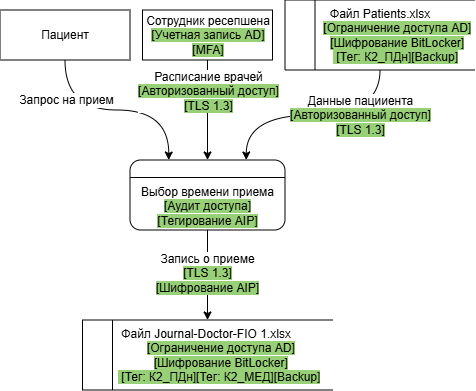

The diagram above was exported from draw.io. Its source (the exported page's mxGraphModel, read from the mxfile embedded in the PNG):
<mxGraphModel dx="976" dy="564" grid="1" gridSize="10" guides="1" tooltips="1" connect="1" arrows="1" fold="1" page="1" pageScale="1" pageWidth="4681" pageHeight="3300" math="0" shadow="0">
  <root>
    <mxCell id="0" />
    <mxCell id="1" parent="0" />
    <mxCell id="mo53kJ-5n-hWD9w2nFuN-3" style="edgeStyle=orthogonalEdgeStyle;rounded=0;orthogonalLoop=1;jettySize=auto;html=1;exitX=0.5;exitY=1;exitDx=0;exitDy=0;entryX=0.25;entryY=0;entryDx=0;entryDy=0;curved=1;" parent="1" source="2f17NkP1AMYUnVcTZEPQ-1" target="2f17NkP1AMYUnVcTZEPQ-8" edge="1">
      <mxGeometry relative="1" as="geometry" />
    </mxCell>
    <mxCell id="mo53kJ-5n-hWD9w2nFuN-6" value="&lt;font style=&quot;font-size: 12px;&quot;&gt;Запрос на прием&lt;/font&gt;" style="edgeLabel;html=1;align=center;verticalAlign=middle;resizable=0;points=[];" parent="mo53kJ-5n-hWD9w2nFuN-3" vertex="1" connectable="0">
      <mxGeometry x="-0.2118" y="4" relative="1" as="geometry">
        <mxPoint x="-30" y="-6" as="offset" />
      </mxGeometry>
    </mxCell>
    <mxCell id="2f17NkP1AMYUnVcTZEPQ-1" value="Пациент" style="html=1;dashed=0;whiteSpace=wrap;" parent="1" vertex="1">
      <mxGeometry x="160" y="120" width="130" height="50" as="geometry" />
    </mxCell>
    <mxCell id="mo53kJ-5n-hWD9w2nFuN-4" style="edgeStyle=orthogonalEdgeStyle;rounded=0;orthogonalLoop=1;jettySize=auto;html=1;exitX=0.5;exitY=1;exitDx=0;exitDy=0;entryX=0.5;entryY=0;entryDx=0;entryDy=0;" parent="1" source="2f17NkP1AMYUnVcTZEPQ-2" target="2f17NkP1AMYUnVcTZEPQ-8" edge="1">
      <mxGeometry relative="1" as="geometry" />
    </mxCell>
    <mxCell id="mo53kJ-5n-hWD9w2nFuN-8" value="&lt;font style=&quot;font-size: 12px;&quot;&gt;Расписание врачей&lt;br&gt;&lt;span style=&quot;background-color: rgb(151, 208, 119);&quot;&gt;[Авторизованный доступ]&lt;/span&gt;&lt;br&gt;&lt;span style=&quot;background-color: rgb(151, 208, 119);&quot;&gt;[TLS 1.3]&lt;/span&gt;&lt;/font&gt;" style="edgeLabel;html=1;align=center;verticalAlign=middle;resizable=0;points=[];" parent="mo53kJ-5n-hWD9w2nFuN-4" vertex="1" connectable="0">
      <mxGeometry x="-0.1933" relative="1" as="geometry">
        <mxPoint y="-10" as="offset" />
      </mxGeometry>
    </mxCell>
    <mxCell id="2f17NkP1AMYUnVcTZEPQ-2" value="Сотрудник ресепшена&lt;br&gt;&lt;span style=&quot;background-color: rgb(151, 208, 119);&quot;&gt;[Учетная запись AD]&lt;/span&gt;&lt;div&gt;&lt;span style=&quot;background-color: rgb(151, 208, 119);&quot;&gt;[MFA]&lt;/span&gt;&lt;/div&gt;" style="html=1;dashed=0;whiteSpace=wrap;" parent="1" vertex="1">
      <mxGeometry x="302.5" y="120" width="130" height="50" as="geometry" />
    </mxCell>
    <mxCell id="mo53kJ-5n-hWD9w2nFuN-9" style="edgeStyle=orthogonalEdgeStyle;rounded=0;orthogonalLoop=1;jettySize=auto;html=1;exitX=0.5;exitY=1;exitDx=0;exitDy=0;entryX=0.5;entryY=0;entryDx=0;entryDy=0;" parent="1" source="2f17NkP1AMYUnVcTZEPQ-8" target="2f17NkP1AMYUnVcTZEPQ-25" edge="1">
      <mxGeometry relative="1" as="geometry" />
    </mxCell>
    <mxCell id="mo53kJ-5n-hWD9w2nFuN-10" value="&lt;font style=&quot;font-size: 12px;&quot;&gt;Запись о приеме&lt;br&gt;&lt;span style=&quot;background-color: rgb(151, 208, 119);&quot;&gt;[TLS 1.3]&lt;/span&gt;&lt;/font&gt;&lt;div&gt;&lt;span style=&quot;font-size: 12px; background-color: rgb(151, 208, 119);&quot;&gt;[Шифрование AIP]&lt;/span&gt;&lt;/div&gt;" style="edgeLabel;html=1;align=center;verticalAlign=middle;resizable=0;points=[];" parent="mo53kJ-5n-hWD9w2nFuN-9" vertex="1" connectable="0">
      <mxGeometry x="-0.0619" y="-1" relative="1" as="geometry">
        <mxPoint as="offset" />
      </mxGeometry>
    </mxCell>
    <mxCell id="2f17NkP1AMYUnVcTZEPQ-8" value="Выбор времени приема&lt;br&gt;&lt;span style=&quot;background-color: rgb(151, 208, 119);&quot;&gt;[Аудит доступа]&lt;br&gt;&lt;span style=&quot;text-wrap-mode: nowrap;&quot;&gt;[Тегирование AIP]&lt;/span&gt;&lt;/span&gt;" style="rounded=1;whiteSpace=wrap;html=1;verticalAlign=bottom;" parent="1" vertex="1">
      <mxGeometry x="290" y="270" width="155" height="70" as="geometry" />
    </mxCell>
    <mxCell id="2f17NkP1AMYUnVcTZEPQ-25" value="&lt;span style=&quot;white-space: pre;&quot;&gt;&#09;&lt;/span&gt;&amp;nbsp; Файл&amp;nbsp;Journal-Doctor-FIO 1.xlsx&lt;br&gt;&lt;div style=&quot;text-align: center;&quot;&gt;&lt;span style=&quot;background-color: transparent; color: light-dark(rgb(0, 0, 0), rgb(255, 255, 255));&quot;&gt;&amp;nbsp; &amp;nbsp; &amp;nbsp; &amp;nbsp; &amp;nbsp;&amp;nbsp;&lt;/span&gt;&lt;span style=&quot;color: light-dark(rgb(0, 0, 0), rgb(255, 255, 255)); background-color: rgb(151, 208, 119);&quot;&gt;[Ограничение доступа AD]&lt;/span&gt;&lt;/div&gt;&lt;div style=&quot;text-align: center;&quot;&gt;&lt;span style=&quot;background-color: transparent; color: light-dark(rgb(0, 0, 0), rgb(255, 255, 255));&quot;&gt;&amp;nbsp; &amp;nbsp; &amp;nbsp; &amp;nbsp; &amp;nbsp;&amp;nbsp;&lt;/span&gt;&lt;span style=&quot;color: light-dark(rgb(0, 0, 0), rgb(255, 255, 255)); background-color: rgb(151, 208, 119);&quot;&gt;[Шифрование BitLocker]&lt;/span&gt;&lt;/div&gt;&lt;div style=&quot;text-align: center;&quot;&gt;&lt;span style=&quot;background-color: transparent; color: light-dark(rgb(0, 0, 0), rgb(255, 255, 255));&quot;&gt;&amp;nbsp; &amp;nbsp; &amp;nbsp; &amp;nbsp; &amp;nbsp;&lt;/span&gt;&lt;span style=&quot;color: light-dark(rgb(0, 0, 0), rgb(255, 255, 255)); background-color: rgb(151, 208, 119);&quot;&gt;&amp;nbsp;[Тег: К2_ПДн]&lt;/span&gt;&lt;span style=&quot;background-color: rgb(151, 208, 119); color: light-dark(rgb(0, 0, 0), rgb(255, 255, 255));&quot;&gt;[Тег: К2_МЕД]&lt;/span&gt;&lt;span style=&quot;background-color: rgb(151, 208, 119); color: light-dark(rgb(0, 0, 0), rgb(255, 255, 255));&quot;&gt;[Backup]&lt;/span&gt;&lt;/div&gt;" style="html=1;dashed=0;whiteSpace=wrap;shape=mxgraph.dfd.dataStoreID;align=left;spacingLeft=3;points=[[0,0],[0.5,0],[1,0],[0,0.5],[1,0.5],[0,1],[0.5,1],[1,1]];" parent="1" vertex="1">
      <mxGeometry x="242.5" y="430" width="250" height="70" as="geometry" />
    </mxCell>
    <mxCell id="mo53kJ-5n-hWD9w2nFuN-5" style="edgeStyle=orthogonalEdgeStyle;rounded=0;orthogonalLoop=1;jettySize=auto;html=1;exitX=0.5;exitY=1;exitDx=0;exitDy=0;entryX=0.75;entryY=0;entryDx=0;entryDy=0;curved=1;" parent="1" source="mo53kJ-5n-hWD9w2nFuN-2" target="2f17NkP1AMYUnVcTZEPQ-8" edge="1">
      <mxGeometry relative="1" as="geometry" />
    </mxCell>
    <mxCell id="mo53kJ-5n-hWD9w2nFuN-7" value="&lt;font style=&quot;font-size: 12px;&quot;&gt;Данные пацииента&lt;br&gt;&lt;span style=&quot;background-color: rgb(151, 208, 119);&quot;&gt;[Авторизованный доступ]&lt;/span&gt;&lt;br&gt;&lt;span style=&quot;background-color: rgb(151, 208, 119);&quot;&gt;[TLS 1.3]&lt;/span&gt;&lt;/font&gt;" style="edgeLabel;html=1;align=center;verticalAlign=middle;resizable=0;points=[];" parent="mo53kJ-5n-hWD9w2nFuN-5" vertex="1" connectable="0">
      <mxGeometry x="-0.1927" relative="1" as="geometry">
        <mxPoint x="25" as="offset" />
      </mxGeometry>
    </mxCell>
    <mxCell id="mo53kJ-5n-hWD9w2nFuN-2" value="&lt;span style=&quot;white-space: pre;&quot;&gt;&#09;&lt;/span&gt;&amp;nbsp; &amp;nbsp;&amp;nbsp;&lt;span style=&quot;background-color: transparent; color: light-dark(rgb(0, 0, 0), rgb(255, 255, 255)); text-align: center;&quot;&gt;Файл&amp;nbsp;Patients.xlsx&lt;/span&gt;&lt;div style=&quot;text-align: center;&quot;&gt;&lt;span style=&quot;background-color: transparent; color: light-dark(rgb(0, 0, 0), rgb(255, 255, 255));&quot;&gt;&amp;nbsp; &amp;nbsp; &amp;nbsp; &amp;nbsp; &amp;nbsp;&amp;nbsp;&lt;/span&gt;&lt;span style=&quot;color: light-dark(rgb(0, 0, 0), rgb(255, 255, 255)); background-color: rgb(151, 208, 119);&quot;&gt;[Ограничение доступа AD]&lt;/span&gt;&lt;/div&gt;&lt;div style=&quot;text-align: center;&quot;&gt;&lt;span style=&quot;background-color: transparent; color: light-dark(rgb(0, 0, 0), rgb(255, 255, 255));&quot;&gt;&amp;nbsp; &amp;nbsp; &amp;nbsp; &amp;nbsp; &amp;nbsp;&amp;nbsp;&lt;/span&gt;&lt;span style=&quot;color: light-dark(rgb(0, 0, 0), rgb(255, 255, 255)); background-color: rgb(151, 208, 119);&quot;&gt;[Шифрование BitLocker]&lt;/span&gt;&lt;/div&gt;&lt;div style=&quot;text-align: center;&quot;&gt;&lt;span style=&quot;background-color: transparent; color: light-dark(rgb(0, 0, 0), rgb(255, 255, 255));&quot;&gt;&amp;nbsp; &amp;nbsp; &amp;nbsp; &amp;nbsp; &amp;nbsp;&lt;/span&gt;&lt;span style=&quot;color: light-dark(rgb(0, 0, 0), rgb(255, 255, 255)); background-color: rgb(151, 208, 119);&quot;&gt;&amp;nbsp;[Тег: К2_ПДн]&lt;/span&gt;&lt;span style=&quot;background-color: rgb(151, 208, 119); color: light-dark(rgb(0, 0, 0), rgb(255, 255, 255));&quot;&gt;[Backup]&lt;/span&gt;&lt;/div&gt;" style="html=1;dashed=0;whiteSpace=wrap;shape=mxgraph.dfd.dataStoreID;align=left;spacingLeft=3;points=[[0,0],[0.5,0],[1,0],[0,0.5],[1,0.5],[0,1],[0.5,1],[1,1]];" parent="1" vertex="1">
      <mxGeometry x="445" y="110" width="190" height="70" as="geometry" />
    </mxCell>
    <mxCell id="4yvHigJpLP3owNRMeJCg-1" value="" style="endArrow=none;html=1;rounded=0;exitX=0;exitY=0.25;exitDx=0;exitDy=0;entryX=1;entryY=0.25;entryDx=0;entryDy=0;" parent="1" source="2f17NkP1AMYUnVcTZEPQ-8" target="2f17NkP1AMYUnVcTZEPQ-8" edge="1">
      <mxGeometry width="50" height="50" relative="1" as="geometry">
        <mxPoint x="480" y="330" as="sourcePoint" />
        <mxPoint x="530" y="280" as="targetPoint" />
      </mxGeometry>
    </mxCell>
  </root>
</mxGraphModel>